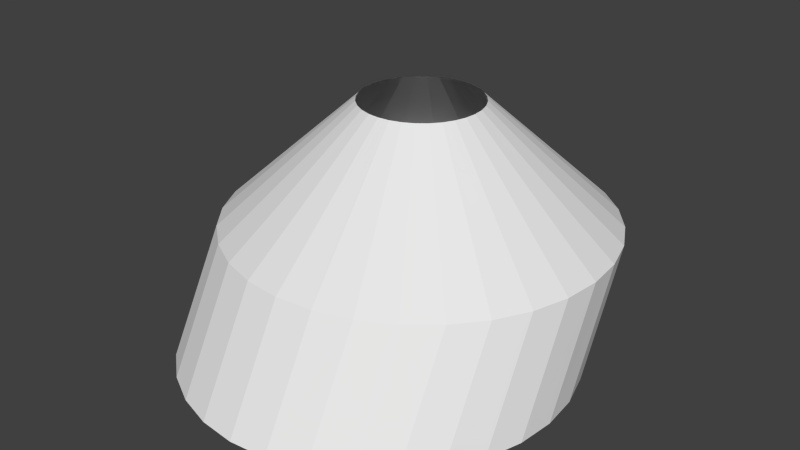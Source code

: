 # Source: turdcatcher.blend  (saved by Blender 2.67.0; exported with 4.5.12 LTS)
import bpy
from mathutils import Matrix  # noqa: F401  (used for matrix-valued properties, if any)

bpy.ops.wm.read_factory_settings(use_empty=True)
scene = bpy.context.scene
scene.name = 'Scene'

# ---- collections
col_collection_1 = bpy.data.collections.new('Collection 1'); scene.collection.children.link(col_collection_1)

# ---- world
world_world = bpy.data.worlds.new('World'); scene.world = world_world
world_world.color = (0.05088, 0.05088, 0.05088)
world_world.use_sun_shadow = False
world_world.sun_shadow_jitter_overblur = 0.0
world_world.cycles.sampling_method = 'MANUAL'
world_world.cycles.sample_map_resolution = 256

# ---- meshes
me_cylinder = bpy.data.meshes.new('Cylinder')
me_cylinder.from_pydata([(-2.303e-07, 3.208, -1.0), (0.0, 1.0, 1.0), (0.6259, 3.146, -1.0), (0.1951, 0.9808, 1.0), (1.228, 2.964, -1.0), (0.3827, 0.9239, 1.0), (1.782, 2.667, -1.0), (0.5556, 0.8315, 1.0), (2.268, 2.268, -1.0), (0.7071, 0.7071, 1.0), (2.667, 1.782, -1.0), (0.8315, 0.5556, 1.0), (2.964, 1.228, -1.0), (0.9239, 0.3827, 1.0), (3.146, 0.6259, -1.0), (0.9808, 0.1951, 1.0), (3.208, -4.176e-07, -1.0), (1.0, 7.55e-08, 1.0), (3.146, -0.6259, -1.0), (0.9808, -0.1951, 1.0), (2.964, -1.228, -1.0), (0.9239, -0.3827, 1.0), (2.667, -1.782, -1.0), (0.8315, -0.5556, 1.0), (2.268, -2.268, -1.0), (0.7071, -0.7071, 1.0), (1.782, -2.667, -1.0), (0.5556, -0.8315, 1.0), (1.228, -2.964, -1.0), (0.3827, -0.9239, 1.0), (0.6259, -3.146, -1.0), (0.1951, -0.9808, 1.0), (-1.276e-06, -3.208, -1.0), (-3.258e-07, -1.0, 1.0), (-0.6259, -3.146, -1.0), (-0.1951, -0.9808, 1.0), (-1.228, -2.964, -1.0), (-0.3827, -0.9239, 1.0), (-1.782, -2.667, -1.0), (-0.5556, -0.8315, 1.0), (-2.268, -2.268, -1.0), (-0.7071, -0.7071, 1.0), (-2.667, -1.782, -1.0), (-0.8315, -0.5556, 1.0), (-2.964, -1.228, -1.0), (-0.9239, -0.3827, 1.0), (-3.146, -0.6259, -1.0), (-0.9808, -0.1951, 1.0), (-3.208, 2.438e-06, -1.0), (-1.0, 9.656e-07, 1.0), (-3.146, 0.6259, -1.0), (-0.9808, 0.1951, 1.0), (-2.964, 1.228, -1.0), (-0.9239, 0.3827, 1.0), (-2.667, 1.782, -1.0), (-0.8315, 0.5556, 1.0), (-2.268, 2.268, -1.0), (-0.7071, 0.7071, 1.0), (-1.782, 2.667, -1.0), (-0.5556, 0.8315, 1.0), (-1.228, 2.964, -1.0), (-0.3827, 0.9239, 1.0), (-0.6259, 3.146, -1.0), (-0.1951, 0.9808, 1.0), (-2.235e-07, 3.208, -1.0), (0.6259, 3.146, -1.0), (1.228, 2.964, -1.0), (1.782, 2.667, -1.0), (2.268, 2.268, -1.0), (2.667, 1.782, -1.0), (2.964, 1.228, -1.0), (3.146, 0.6259, -1.0), (3.208, -4.768e-07, -1.0), (3.146, -0.6259, -1.0), (2.964, -1.228, -1.0), (2.667, -1.782, -1.0), (2.268, -2.268, -1.0), (1.782, -2.667, -1.0), (1.228, -2.964, -1.0), (0.6259, -3.146, -1.0), (-1.281e-06, -3.208, -1.0), (-0.6259, -3.146, -1.0), (-1.228, -2.964, -1.0), (-1.782, -2.667, -1.0), (-2.268, -2.268, -1.0), (-2.667, -1.782, -1.0), (-2.964, -1.228, -1.0), (-3.146, -0.6259, -1.0), (-3.208, 2.384e-06, -1.0), (-3.146, 0.6259, -1.0), (-2.964, 1.228, -1.0), (-2.667, 1.782, -1.0), (-2.268, 2.268, -1.0), (-1.782, 2.667, -1.0), (-1.228, 2.964, -1.0), (-0.6259, 3.146, -1.0), (-2.235e-07, 3.208, -1.0), (0.6259, 3.146, -1.0), (1.228, 2.964, -1.0), (1.782, 2.667, -1.0), (2.268, 2.268, -1.0), (2.667, 1.782, -1.0), (2.964, 1.228, -1.0), (3.146, 0.6259, -1.0), (3.208, -4.768e-07, -1.0), (3.146, -0.6259, -1.0), (2.964, -1.228, -1.0), (2.667, -1.782, -1.0), (2.268, -2.268, -1.0), (1.782, -2.667, -1.0), (1.228, -2.964, -1.0), (0.6259, -3.146, -1.0), (-1.281e-06, -3.208, -1.0), (-0.6259, -3.146, -1.0), (-1.228, -2.964, -1.0), (-1.782, -2.667, -1.0), (-2.268, -2.268, -1.0), (-2.667, -1.782, -1.0), (-2.964, -1.228, -1.0), (-3.146, -0.6259, -1.0), (-3.208, 2.384e-06, -1.0), (-3.146, 0.6259, -1.0), (-2.964, 1.228, -1.0), (-2.667, 1.782, -1.0), (-2.268, 2.268, -1.0), (-1.782, 2.667, -1.0), (-1.228, 2.964, -1.0), (-0.6259, 3.146, -1.0), (-2.235e-07, 3.208, -1.0), (0.6259, 3.146, -1.0), (1.228, 2.964, -1.0), (1.782, 2.667, -1.0), (2.268, 2.268, -1.0), (2.667, 1.782, -1.0), (2.964, 1.228, -1.0), (3.146, 0.6259, -1.0), (3.208, -4.768e-07, -1.0), (3.146, -0.6259, -1.0), (2.964, -1.228, -1.0), (2.667, -1.782, -1.0), (2.268, -2.268, -1.0), (1.782, -2.667, -1.0), (1.228, -2.964, -1.0), (0.6259, -3.146, -1.0), (-1.281e-06, -3.208, -1.0), (-0.6259, -3.146, -1.0), (-1.228, -2.964, -1.0), (-1.782, -2.667, -1.0), (-2.268, -2.268, -1.0), (-2.667, -1.782, -1.0), (-2.964, -1.228, -1.0), (-3.146, -0.6259, -1.0), (-3.208, 2.384e-06, -1.0), (-3.146, 0.6259, -1.0), (-2.964, 1.228, -1.0), (-2.667, 1.782, -1.0), (-2.268, 2.268, -1.0), (-1.782, 2.667, -1.0), (-1.228, 2.964, -1.0), (-0.6259, 3.146, -1.0), (-2.235e-07, 3.208, -1.0), (0.6259, 3.146, -1.0), (1.228, 2.964, -1.0), (1.782, 2.667, -1.0), (2.268, 2.268, -1.0), (2.667, 1.782, -1.0), (2.964, 1.228, -1.0), (3.146, 0.6259, -1.0), (3.208, -4.768e-07, -1.0), (3.146, -0.6259, -1.0), (2.964, -1.228, -1.0), (2.667, -1.782, -1.0), (2.268, -2.268, -1.0), (1.782, -2.667, -1.0), (1.228, -2.964, -1.0), (0.6259, -3.146, -1.0), (-1.281e-06, -3.208, -1.0), (-0.6259, -3.146, -1.0), (-1.228, -2.964, -1.0), (-1.782, -2.667, -1.0), (-2.268, -2.268, -1.0), (-2.667, -1.782, -1.0), (-2.964, -1.228, -1.0), (-3.146, -0.6259, -1.0), (-3.208, 2.384e-06, -1.0), (-3.146, 0.6259, -1.0), (-2.964, 1.228, -1.0), (-2.667, 1.782, -1.0), (-2.268, 2.268, -1.0), (-1.782, 2.667, -1.0), (-1.228, 2.964, -1.0), (-0.6259, 3.146, -1.0), (-2.235e-07, 3.208, -1.0), (0.6259, 3.146, -1.0), (1.228, 2.964, -1.0), (1.782, 2.667, -1.0), (2.268, 2.268, -1.0), (2.667, 1.782, -1.0), (2.964, 1.228, -1.0), (3.146, 0.6259, -1.0), (3.208, -4.768e-07, -1.0), (3.146, -0.6259, -1.0), (2.964, -1.228, -1.0), (2.667, -1.782, -1.0), (2.268, -2.268, -1.0), (1.782, -2.667, -1.0), (1.228, -2.964, -1.0), (0.6259, -3.146, -1.0), (-1.281e-06, -3.208, -1.0), (-0.6259, -3.146, -1.0), (-1.228, -2.964, -1.0), (-1.782, -2.667, -1.0), (-2.268, -2.268, -1.0), (-2.667, -1.782, -1.0), (-2.964, -1.228, -1.0), (-3.146, -0.6259, -1.0), (-3.208, 2.384e-06, -1.0), (-3.146, 0.6259, -1.0), (-2.964, 1.228, -1.0), (-2.667, 1.782, -1.0), (-2.268, 2.268, -1.0), (-1.782, 2.667, -1.0), (-1.228, 2.964, -1.0), (-0.6259, 3.146, -1.0), (-2.235e-07, 3.208, -1.0), (0.6259, 3.146, -1.0), (1.228, 2.964, -1.0), (1.782, 2.667, -1.0), (2.268, 2.268, -1.0), (2.667, 1.782, -1.0), (2.964, 1.228, -1.0), (3.146, 0.6259, -1.0), (3.208, -4.768e-07, -1.0), (3.146, -0.6259, -1.0), (2.964, -1.228, -1.0), (2.667, -1.782, -1.0), (2.268, -2.268, -1.0), (1.782, -2.667, -1.0), (1.228, -2.964, -1.0), (0.6259, -3.146, -1.0), (-1.281e-06, -3.208, -1.0), (-0.6259, -3.146, -1.0), (-1.228, -2.964, -1.0), (-1.782, -2.667, -1.0), (-2.268, -2.268, -1.0), (-2.667, -1.782, -1.0), (-2.964, -1.228, -1.0), (-3.146, -0.6259, -1.0), (-3.208, 2.384e-06, -1.0), (-3.146, 0.6259, -1.0), (-2.964, 1.228, -1.0), (-2.667, 1.782, -1.0), (-2.268, 2.268, -1.0), (-1.782, 2.667, -1.0), (-1.228, 2.964, -1.0), (-0.6259, 3.146, -1.0), (-2.235e-07, 3.208, -1.0), (0.6259, 3.146, -1.0), (1.228, 2.964, -1.0), (1.782, 2.667, -1.0), (2.268, 2.268, -1.0), (2.667, 1.782, -1.0), (2.964, 1.228, -1.0), (3.146, 0.6259, -1.0), (3.208, -4.768e-07, -1.0), (3.146, -0.6259, -1.0), (2.964, -1.228, -1.0), (2.667, -1.782, -1.0), (2.268, -2.268, -1.0), (1.782, -2.667, -1.0), (1.228, -2.964, -1.0), (0.6259, -3.146, -1.0), (-1.281e-06, -3.208, -1.0), (-0.6259, -3.146, -1.0), (-1.228, -2.964, -1.0), (-1.782, -2.667, -1.0), (-2.268, -2.268, -1.0), (-2.667, -1.782, -1.0), (-2.964, -1.228, -1.0), (-3.146, -0.6259, -1.0), (-3.208, 2.384e-06, -1.0), (-3.146, 0.6259, -1.0), (-2.964, 1.228, -1.0), (-2.667, 1.782, -1.0), (-2.268, 2.268, -1.0), (-1.782, 2.667, -1.0), (-1.228, 2.964, -1.0), (-0.6259, 3.146, -1.0), (-2.235e-07, 3.208, -1.0), (0.6259, 3.146, -1.0), (1.228, 2.964, -1.0), (1.782, 2.667, -1.0), (2.268, 2.268, -1.0), (2.667, 1.782, -1.0), (2.964, 1.228, -1.0), (3.146, 0.6259, -1.0), (3.208, -4.768e-07, -1.0), (3.146, -0.6259, -1.0), (2.964, -1.228, -1.0), (2.667, -1.782, -1.0), (2.268, -2.268, -1.0), (1.782, -2.667, -1.0), (1.228, -2.964, -1.0), (0.6259, -3.146, -1.0), (-1.281e-06, -3.208, -1.0), (-0.6259, -3.146, -1.0), (-1.228, -2.964, -1.0), (-1.782, -2.667, -1.0), (-2.268, -2.268, -1.0), (-2.667, -1.782, -1.0), (-2.964, -1.228, -1.0), (-3.146, -0.6259, -1.0), (-3.208, 2.384e-06, -1.0), (-3.146, 0.6259, -1.0), (-2.964, 1.228, -1.0), (-2.667, 1.782, -1.0), (-2.268, 2.268, -1.0), (-1.782, 2.667, -1.0), (-1.228, 2.964, -1.0), (-0.6259, 3.146, -1.0), (0.04427, 2.144, -2.844), (0.6701, 2.082, -2.844), (1.272, 1.9, -2.844), (1.827, 1.603, -2.844), (2.313, 1.204, -2.844), (2.712, 0.7179, -2.844), (3.008, 0.1633, -2.844), (3.191, -0.4385, -2.844), (3.252, -1.064, -2.844), (3.191, -1.69, -2.844), (3.008, -2.292, -2.844), (2.712, -2.847, -2.844), (2.313, -3.333, -2.844), (1.827, -3.732, -2.844), (1.272, -4.028, -2.844), (0.6701, -4.211, -2.844), (0.04427, -4.273, -2.844), (-0.5816, -4.211, -2.844), (-1.183, -4.028, -2.844), (-1.738, -3.732, -2.844), (-2.224, -3.333, -2.844), (-2.623, -2.847, -2.844), (-2.92, -2.292, -2.844), (-3.102, -1.69, -2.844), (-3.164, -1.064, -2.844), (-3.102, -0.4385, -2.844), (-2.92, 0.1633, -2.844), (-2.623, 0.718, -2.844), (-2.224, 1.204, -2.844), (-1.738, 1.603, -2.844), (-1.183, 1.9, -2.844), (-0.5816, 2.082, -2.844)], [], [(0, 1, 3, 2), (2, 3, 5, 4), (4, 5, 7, 6), (6, 7, 9, 8), (8, 9, 11, 10), (10, 11, 13, 12), (12, 13, 15, 14), (14, 15, 17, 16), (16, 17, 19, 18), (18, 19, 21, 20), (20, 21, 23, 22), (22, 23, 25, 24), (24, 25, 27, 26), (26, 27, 29, 28), (28, 29, 31, 30), (30, 31, 33, 32), (32, 33, 35, 34), (34, 35, 37, 36), (36, 37, 39, 38), (38, 39, 41, 40), (40, 41, 43, 42), (42, 43, 45, 44), (44, 45, 47, 46), (46, 47, 49, 48), (48, 49, 51, 50), (50, 51, 53, 52), (52, 53, 55, 54), (54, 55, 57, 56), (56, 57, 59, 58), (58, 59, 61, 60), (62, 63, 1, 0), (60, 61, 63, 62), (22, 24, 76, 75), (69, 70, 102, 101), (60, 62, 95, 94), (36, 38, 83, 82), (12, 14, 71, 70), (50, 52, 90, 89), (26, 28, 78, 77), (2, 4, 66, 65), (40, 42, 85, 84), (16, 18, 73, 72), (54, 56, 92, 91), (30, 32, 80, 79), (6, 8, 68, 67), (44, 46, 87, 86), (0, 2, 65, 64), (20, 22, 75, 74), (58, 60, 94, 93), (34, 36, 82, 81), (10, 12, 70, 69), (48, 50, 89, 88), (24, 26, 77, 76), (62, 0, 64, 95), (38, 40, 84, 83), (14, 16, 72, 71), (52, 54, 91, 90), (28, 30, 79, 78), (4, 6, 67, 66), (42, 44, 86, 85), (18, 20, 74, 73), (56, 58, 93, 92), (32, 34, 81, 80), (8, 10, 69, 68), (46, 48, 88, 87), (104, 105, 137, 136), (64, 65, 97, 96), (95, 64, 96, 127), (90, 91, 123, 122), (85, 86, 118, 117), (80, 81, 113, 112), (75, 76, 108, 107), (70, 71, 103, 102), (65, 66, 98, 97), (91, 92, 124, 123), (86, 87, 119, 118), (81, 82, 114, 113), (76, 77, 109, 108), (71, 72, 104, 103), (66, 67, 99, 98), (92, 93, 125, 124), (87, 88, 120, 119), (82, 83, 115, 114), (77, 78, 110, 109), (72, 73, 105, 104), (67, 68, 100, 99), (93, 94, 126, 125), (88, 89, 121, 120), (83, 84, 116, 115), (78, 79, 111, 110), (73, 74, 106, 105), (68, 69, 101, 100), (94, 95, 127, 126), (89, 90, 122, 121), (84, 85, 117, 116), (79, 80, 112, 111), (74, 75, 107, 106), (139, 140, 172, 171), (99, 100, 132, 131), (125, 126, 158, 157), (120, 121, 153, 152), (115, 116, 148, 147), (110, 111, 143, 142), (105, 106, 138, 137), (100, 101, 133, 132), (126, 127, 159, 158), (121, 122, 154, 153), (116, 117, 149, 148), (111, 112, 144, 143), (106, 107, 139, 138), (101, 102, 134, 133), (96, 97, 129, 128), (127, 96, 128, 159), (122, 123, 155, 154), (117, 118, 150, 149), (112, 113, 145, 144), (107, 108, 140, 139), (102, 103, 135, 134), (97, 98, 130, 129), (123, 124, 156, 155), (118, 119, 151, 150), (113, 114, 146, 145), (108, 109, 141, 140), (103, 104, 136, 135), (98, 99, 131, 130), (124, 125, 157, 156), (119, 120, 152, 151), (114, 115, 147, 146), (109, 110, 142, 141), (174, 175, 207, 206), (134, 135, 167, 166), (129, 130, 162, 161), (155, 156, 188, 187), (150, 151, 183, 182), (145, 146, 178, 177), (140, 141, 173, 172), (135, 136, 168, 167), (130, 131, 163, 162), (156, 157, 189, 188), (151, 152, 184, 183), (146, 147, 179, 178), (141, 142, 174, 173), (136, 137, 169, 168), (131, 132, 164, 163), (157, 158, 190, 189), (152, 153, 185, 184), (147, 148, 180, 179), (142, 143, 175, 174), (137, 138, 170, 169), (132, 133, 165, 164), (158, 159, 191, 190), (153, 154, 186, 185), (148, 149, 181, 180), (143, 144, 176, 175), (138, 139, 171, 170), (133, 134, 166, 165), (128, 129, 161, 160), (159, 128, 160, 191), (154, 155, 187, 186), (149, 150, 182, 181), (144, 145, 177, 176), (209, 210, 242, 241), (169, 170, 202, 201), (164, 165, 197, 196), (190, 191, 223, 222), (185, 186, 218, 217), (180, 181, 213, 212), (175, 176, 208, 207), (170, 171, 203, 202), (165, 166, 198, 197), (160, 161, 193, 192), (191, 160, 192, 223), (186, 187, 219, 218), (181, 182, 214, 213), (176, 177, 209, 208), (171, 172, 204, 203), (166, 167, 199, 198), (161, 162, 194, 193), (187, 188, 220, 219), (182, 183, 215, 214), (177, 178, 210, 209), (172, 173, 205, 204), (167, 168, 200, 199), (162, 163, 195, 194), (188, 189, 221, 220), (183, 184, 216, 215), (178, 179, 211, 210), (173, 174, 206, 205), (168, 169, 201, 200), (163, 164, 196, 195), (189, 190, 222, 221), (184, 185, 217, 216), (179, 180, 212, 211), (244, 245, 277, 276), (204, 205, 237, 236), (199, 200, 232, 231), (194, 195, 227, 226), (220, 221, 253, 252), (215, 216, 248, 247), (210, 211, 243, 242), (205, 206, 238, 237), (200, 201, 233, 232), (195, 196, 228, 227), (221, 222, 254, 253), (216, 217, 249, 248), (211, 212, 244, 243), (206, 207, 239, 238), (201, 202, 234, 233), (196, 197, 229, 228), (222, 223, 255, 254), (217, 218, 250, 249), (212, 213, 245, 244), (207, 208, 240, 239), (202, 203, 235, 234), (197, 198, 230, 229), (192, 193, 225, 224), (223, 192, 224, 255), (218, 219, 251, 250), (213, 214, 246, 245), (208, 209, 241, 240), (203, 204, 236, 235), (198, 199, 231, 230), (193, 194, 226, 225), (219, 220, 252, 251), (214, 215, 247, 246), (279, 280, 312, 311), (239, 240, 272, 271), (234, 235, 267, 266), (229, 230, 262, 261), (224, 225, 257, 256), (255, 224, 256, 287), (250, 251, 283, 282), (245, 246, 278, 277), (240, 241, 273, 272), (235, 236, 268, 267), (230, 231, 263, 262), (225, 226, 258, 257), (251, 252, 284, 283), (246, 247, 279, 278), (241, 242, 274, 273), (236, 237, 269, 268), (231, 232, 264, 263), (226, 227, 259, 258), (252, 253, 285, 284), (247, 248, 280, 279), (242, 243, 275, 274), (237, 238, 270, 269), (232, 233, 265, 264), (227, 228, 260, 259), (253, 254, 286, 285), (248, 249, 281, 280), (243, 244, 276, 275), (238, 239, 271, 270), (233, 234, 266, 265), (228, 229, 261, 260), (254, 255, 287, 286), (249, 250, 282, 281), (314, 315, 347, 346), (274, 275, 307, 306), (269, 270, 302, 301), (264, 265, 297, 296), (259, 260, 292, 291), (285, 286, 318, 317), (280, 281, 313, 312), (275, 276, 308, 307), (270, 271, 303, 302), (265, 266, 298, 297), (260, 261, 293, 292), (286, 287, 319, 318), (281, 282, 314, 313), (276, 277, 309, 308), (271, 272, 304, 303), (266, 267, 299, 298), (261, 262, 294, 293), (256, 257, 289, 288), (287, 256, 288, 319), (282, 283, 315, 314), (277, 278, 310, 309), (272, 273, 305, 304), (267, 268, 300, 299), (262, 263, 295, 294), (257, 258, 290, 289), (283, 284, 316, 315), (278, 279, 311, 310), (273, 274, 306, 305), (268, 269, 301, 300), (263, 264, 296, 295), (258, 259, 291, 290), (284, 285, 317, 316), (320, 321, 322, 323, 324, 325, 326, 327, 328, 329, 330, 331, 332, 333, 334, 335, 336, 337, 338, 339, 340, 341, 342, 343, 344, 345, 346, 347, 348, 349, 350, 351), (309, 310, 342, 341), (304, 305, 337, 336), (299, 300, 332, 331), (294, 295, 327, 326), (289, 290, 322, 321), (315, 316, 348, 347), (310, 311, 343, 342), (305, 306, 338, 337), (300, 301, 333, 332), (295, 296, 328, 327), (290, 291, 323, 322), (316, 317, 349, 348), (311, 312, 344, 343), (306, 307, 339, 338), (301, 302, 334, 333), (296, 297, 329, 328), (291, 292, 324, 323), (317, 318, 350, 349), (312, 313, 345, 344), (307, 308, 340, 339), (302, 303, 335, 334), (297, 298, 330, 329), (292, 293, 325, 324), (318, 319, 351, 350), (313, 314, 346, 345), (308, 309, 341, 340), (303, 304, 336, 335), (298, 299, 331, 330), (293, 294, 326, 325), (288, 289, 321, 320), (319, 288, 320, 351)])
me_cylinder.use_remesh_preserve_volume = False
me_cylinder.use_remesh_preserve_attributes = False
me_cylinder.use_mirror_vertex_groups = False
me_cylinder.update()

# ---- objects
ob_cylinder = bpy.data.objects.new('Cylinder', me_cylinder)

# ---- transforms, parenting, visibility, modifiers, constraints
ob_cylinder.location = (0.0, 0.0, 0.0)
ob_cylinder.lineart.crease_threshold = 0.0

# ---- collection membership
col_collection_1.objects.link(ob_cylinder)

# ---- scene / render settings (as saved in the file)
scene.frame_start = 1; scene.frame_end = 250; scene.frame_set(1)
scene.render.engine = 'BLENDER_EEVEE_NEXT'
scene.render.image_settings.color_mode = 'RGB'
scene.render.image_settings.compression = 90
scene.render.resolution_percentage = 50
scene.render.dither_intensity = 0.0
scene.cycles.use_denoising = False
scene.cycles.samples = 10
scene.cycles.sampling_pattern = 'TABULATED_SOBOL'
scene.cycles.light_sampling_threshold = 0.0
scene.cycles.use_adaptive_sampling = False
scene.cycles.use_light_tree = False
scene.cycles.blur_glossy = 0.0
scene.cycles.volume_bounces = 1
scene.cycles.pixel_filter_type = 'GAUSSIAN'
scene.cycles.sample_clamp_indirect = 0.0
scene.view_settings.view_transform = 'Standard'
bpy.context.view_layer.update()

# ---- added for rendering (the .blend has no active camera and no usable light): camera, sun
cam_auto = bpy.data.cameras.new('AutoCamera')
cam_auto.lens = 50.0
cam_auto.sensor_width = 36.0
cam_auto.clip_end = 1000.0
ob_auto_camera = bpy.data.objects.new('AutoCamera', cam_auto)
scene.collection.objects.link(ob_auto_camera)
ob_auto_camera.location = (9.83461, -12.3072, 6.92791)
ob_auto_camera.rotation_euler = (1.09748, -7.21219e-08, 0.694738)
scene.camera = ob_auto_camera
light_auto_sun = bpy.data.lights.new('AutoSun', 'SUN')
light_auto_sun.energy = 3.0
light_auto_sun.angle = 0.0523599
ob_auto_sun = bpy.data.objects.new('AutoSun', light_auto_sun)
scene.collection.objects.link(ob_auto_sun)
ob_auto_sun.rotation_euler = (0.872665, 0.174533, 0.523599)
bpy.context.view_layer.update()
